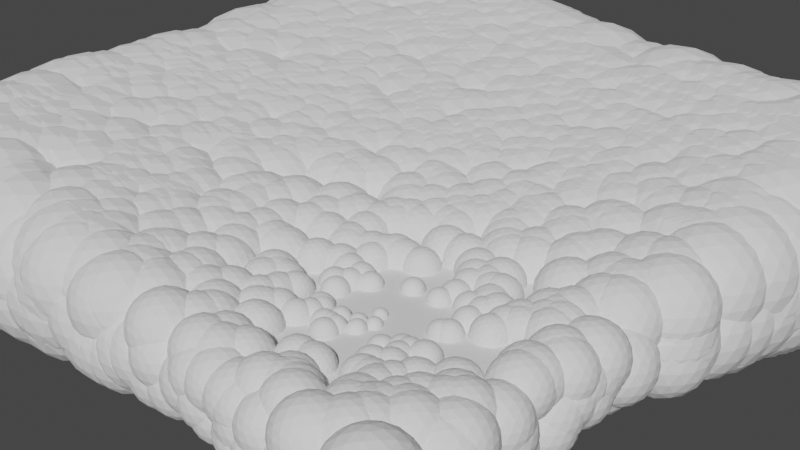 # Source: Gemotery_Nodes_Effects_Made.blend  (saved by Blender 4.0.36; exported with 4.5.12 LTS)
import bpy
from mathutils import Matrix  # noqa: F401  (used for matrix-valued properties, if any)

bpy.ops.wm.read_factory_settings(use_empty=True)
scene = bpy.context.scene
scene.name = 'Scene'

# ---- collections
col_cam = bpy.data.collections.new('Cam'); scene.collection.children.link(col_cam)

# ---- node groups
ng_geometry_nodes = bpy.data.node_groups.new('Geometry Nodes', 'GeometryNodeTree')
_s = ng_geometry_nodes.interface.new_socket(name='Geometry', in_out='OUTPUT', socket_type='NodeSocketGeometry')
_s = ng_geometry_nodes.interface.new_socket(name='Geometry', in_out='INPUT', socket_type='NodeSocketGeometry')
ng_geometry_nodes.is_modifier = True
# nodes of 'Geometry Nodes' reference scene objects; filled in after objects exist

# ---- world
world_world = bpy.data.worlds.new('World'); scene.world = world_world
world_world.use_nodes = True; world_world.node_tree.nodes.clear()
_N = world_world.node_tree.nodes; _L = world_world.node_tree.links
n0 = _N.new('ShaderNodeOutputWorld'); n0.name = 'World Output'; n0.location = (300, 300)
n1 = _N.new('ShaderNodeBackground'); n1.name = 'Background'; n1.location = (10, 300)
n1.inputs[0].default_value = (0.05088, 0.05088, 0.05088, 1.0)
_L.new(n1.outputs[0], n0.inputs[0])
n0.is_active_output = True
world_world.color = (0.05088, 0.05088, 0.05088)
world_world.use_sun_shadow = False
world_world.sun_shadow_jitter_overblur = 0.0

# ---- cameras
cam_camera = bpy.data.cameras.new('Camera')
cam_camera.clip_end = 100.0
cam_camera.ortho_scale = 7.314

# ---- meshes
me_cube = bpy.data.meshes.new('Cube')
me_cube.from_pydata([(-3.195, -3.195, 0.0), (-3.195, -3.195, 0.3693), (-3.195, 3.195, 0.0), (-3.195, 3.195, 0.3693), (3.195, -3.195, 0.0), (3.195, -3.195, 0.3693), (3.195, 3.195, 0.0), (3.195, 3.195, 0.3693)], [], [(0, 1, 3, 2), (2, 3, 7, 6), (6, 7, 5, 4), (4, 5, 1, 0), (2, 6, 4, 0), (7, 3, 1, 5)])
_uv = me_cube.uv_layers.new(name='UVMap')
_uv.uv.foreach_set('vector', [0.375, 0.0, 0.625, 0.0, 0.625, 0.25, 0.375, 0.25, 0.375, 0.25, 0.625, 0.25, 0.625, 0.5, 0.375, 0.5, 0.375, 0.5, 0.625, 0.5, 0.625, 0.75, 0.375, 0.75, 0.375, 0.75, 0.625, 0.75, 0.625, 1.0, 0.375, 1.0, 0.125, 0.5, 0.375, 0.5, 0.375, 0.75, 0.125, 0.75, 0.625, 0.5, 0.875, 0.5, 0.875, 0.75, 0.625, 0.75])
me_cube.update()

# ---- objects
ob_camera = bpy.data.objects.new('Camera', cam_camera)
ob_cube = bpy.data.objects.new('Cube', me_cube)
ob_empty = bpy.data.objects.new('Empty', None)
_N = ng_geometry_nodes.nodes; _L = ng_geometry_nodes.links
n0 = _N.new('GeometryNodeJoinGeometry'); n0.name = 'Join Geometry'; n0.location = (760, 20)
n1 = _N.new('NodeGroupInput'); n1.name = 'Group Input'; n1.location = (-320, 0)
n2 = _N.new('NodeGroupOutput'); n2.name = 'Group Output'; n2.location = (920, 20)
n3 = _N.new('GeometryNodeDistributePointsOnFaces'); n3.name = 'Distribute Points on Faces'; n3.location = (-120, -60)
n3.inputs[4].default_value = 19.16
n4 = _N.new('GeometryNodeInstanceOnPoints'); n4.name = 'Instance on Points'; n4.location = (520, -60)
n5 = _N.new('GeometryNodeMeshIcoSphere'); n5.name = 'Ico Sphere'; n5.location = (-100, -280)
n5.inputs[0].default_value = 0.19
n5.inputs[1].default_value = 3
n6 = _N.new('GeometryNodeProximity'); n6.name = 'Geometry Proximity'; n6.location = (-20, -420)
n6.target_element = 'POINTS'
n7 = _N.new('GeometryNodeMeshLine'); n7.name = 'Mesh Line'; n7.location = (-240, -420)
n7.inputs[0].default_value = 1
n8 = _N.new('GeometryNodeObjectInfo'); n8.name = 'Object Info'; n8.location = (-460, -420)
n8.transform_space = 'RELATIVE'
n8.inputs[0].default_value = ob_empty
n9 = _N.new('ShaderNodeValToRGB'); n9.name = 'Color Ramp'; n9.location = (180, -360)
n9.mute = True
while len(n9.color_ramp.elements) > 1: n9.color_ramp.elements.remove(n9.color_ramp.elements[-1])
n9.color_ramp.elements[0].position = 0.3182; n9.color_ramp.elements[0].color = (1.0, 1.0, 1.0, 1.0)
_e = n9.color_ramp.elements.new(1.0); _e.color = (0.0, 0.0, 0.0, 1.0)
_L.new(n0.outputs[0], n2.inputs[0])
_L.new(n1.outputs[0], n3.inputs[0])
_L.new(n3.outputs[0], n4.inputs[0])
_L.new(n4.outputs[0], n0.inputs[0])
_L.new(n1.outputs[0], n0.inputs[0])
_L.new(n5.outputs[0], n4.inputs[2])
_L.new(n9.outputs[0], n4.inputs[6])
_L.new(n6.outputs[1], n9.inputs[0])
_L.new(n7.outputs[0], n6.inputs[0])
_L.new(n8.outputs[1], n7.inputs[2])
n2.is_active_output = True

# ---- transforms, parenting, visibility, modifiers, constraints
ob_camera.location = (7.359, -6.926, 4.958)
ob_camera.rotation_euler = (1.109, 0.0, 0.8149)
ob_camera.lock_rotations_4d = False
ob_camera.empty_display_type = 'ARROWS'
ob_camera.color = (0.0, 0.0, 0.0, 0.0)
ob_camera.display_type = 'WIRE'
ob_camera.lineart.crease_threshold = 0.0
ob_cube.location = (0.0, 0.0, 0.0)
_m = ob_cube.modifiers.new('GeometryNodes', 'NODES')
_m.node_group = ng_geometry_nodes
ob_empty.location = (1.751, -1.792, 0.7202)
ob_empty.empty_display_type = 'SPHERE'
ob_empty.empty_display_size = 1.294

# ---- collection membership
col_cam.objects.link(ob_camera)
col_cam.objects.link(ob_cube)
col_cam.objects.link(ob_empty)

# ---- scene / render settings (as saved in the file)
scene.camera = ob_camera
scene.frame_start = 1; scene.frame_end = 250; scene.frame_set(1)
scene.render.engine = 'CYCLES'
scene.render.image_settings.color_depth = '16'
scene.render.film_transparent = True
scene.render.use_persistent_data = True
scene.cycles.denoising_prefilter = 'FAST'
scene.cycles.samples = 64
scene.cycles.sampling_pattern = 'TABULATED_SOBOL'
scene.cycles.debug_bvh_time_steps = 2
scene.eevee.use_taa_reprojection = False
scene.view_settings.view_transform = 'Filmic'
bpy.context.view_layer.update()

# ---- added for rendering (the .blend has no usable light): sun
light_auto_sun = bpy.data.lights.new('AutoSun', 'SUN')
light_auto_sun.energy = 3.0
light_auto_sun.angle = 0.0523599
ob_auto_sun = bpy.data.objects.new('AutoSun', light_auto_sun)
scene.collection.objects.link(ob_auto_sun)
ob_auto_sun.rotation_euler = (0.872665, 0.174533, 0.523599)
bpy.context.view_layer.update()
